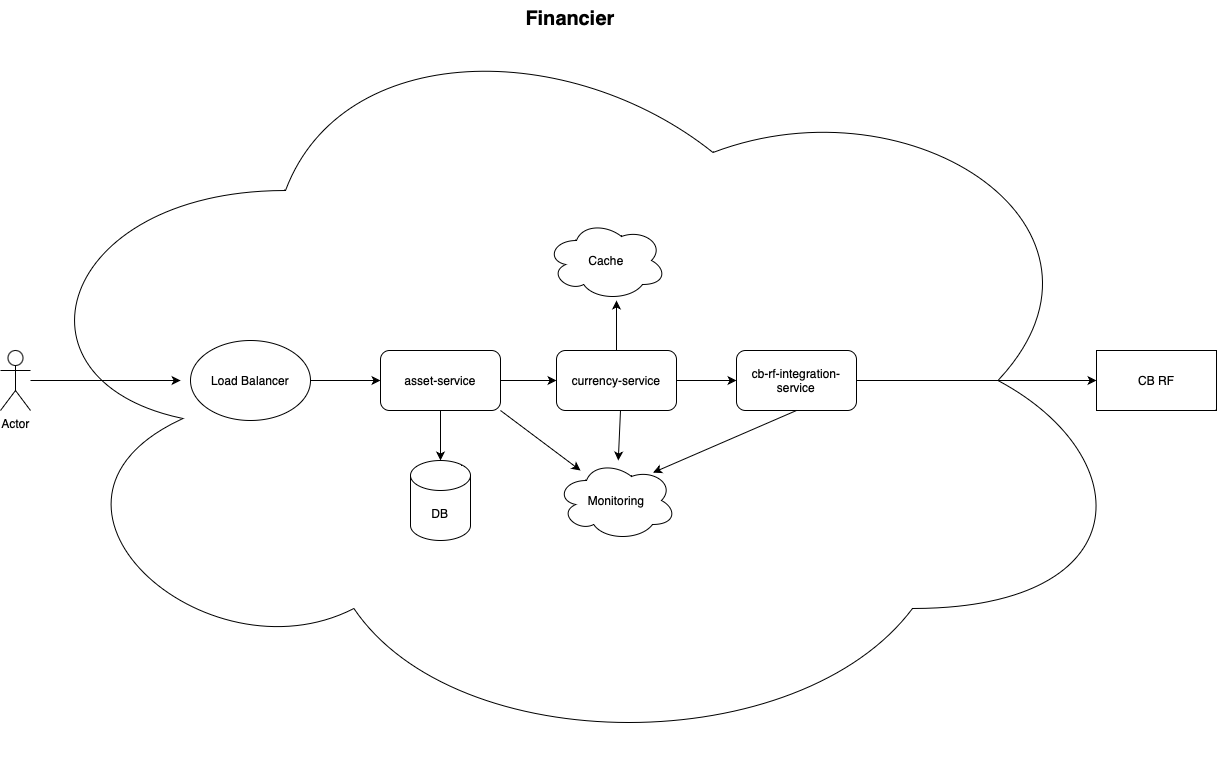

The diagram above was exported from draw.io. Its source (the exported page's mxGraphModel, read from the mxfile embedded in the PNG):
<mxGraphModel dx="2252" dy="2081" grid="1" gridSize="10" guides="1" tooltips="1" connect="1" arrows="1" fold="1" page="1" pageScale="1" pageWidth="827" pageHeight="1169" math="0" shadow="0">
  <root>
    <mxCell id="0" />
    <mxCell id="1" parent="0" />
    <mxCell id="9dwRIBYwAN-8hmDhwWvC-6" value="&lt;font style=&quot;font-size: 20px;&quot;&gt;&lt;b&gt;Financier&lt;/b&gt;&lt;/font&gt;" style="ellipse;shape=cloud;whiteSpace=wrap;html=1;verticalAlign=top;" vertex="1" parent="1">
      <mxGeometry x="-100" y="-90" width="1140" height="760" as="geometry" />
    </mxCell>
    <mxCell id="9dwRIBYwAN-8hmDhwWvC-1" value="asset-service" style="rounded=1;whiteSpace=wrap;html=1;" vertex="1" parent="1">
      <mxGeometry x="280" y="260" width="120" height="60" as="geometry" />
    </mxCell>
    <mxCell id="9dwRIBYwAN-8hmDhwWvC-2" value="Actor" style="shape=umlActor;verticalLabelPosition=bottom;verticalAlign=top;html=1;outlineConnect=0;" vertex="1" parent="1">
      <mxGeometry x="-100" y="260" width="30" height="60" as="geometry" />
    </mxCell>
    <mxCell id="9dwRIBYwAN-8hmDhwWvC-3" value="" style="endArrow=classic;html=1;rounded=0;entryX=0.158;entryY=0.5;entryDx=0;entryDy=0;entryPerimeter=0;" edge="1" parent="1" target="9dwRIBYwAN-8hmDhwWvC-6">
      <mxGeometry width="50" height="50" relative="1" as="geometry">
        <mxPoint x="-70" y="290" as="sourcePoint" />
        <mxPoint x="-60" y="289.29" as="targetPoint" />
      </mxGeometry>
    </mxCell>
    <mxCell id="9dwRIBYwAN-8hmDhwWvC-5" value="DB" style="shape=cylinder3;whiteSpace=wrap;html=1;boundedLbl=1;backgroundOutline=1;size=15;" vertex="1" parent="1">
      <mxGeometry x="310" y="370" width="60" height="80" as="geometry" />
    </mxCell>
    <mxCell id="9dwRIBYwAN-8hmDhwWvC-7" value="" style="endArrow=classic;html=1;rounded=0;" edge="1" parent="1" source="9dwRIBYwAN-8hmDhwWvC-1" target="9dwRIBYwAN-8hmDhwWvC-5">
      <mxGeometry width="50" height="50" relative="1" as="geometry">
        <mxPoint x="290" y="370" as="sourcePoint" />
        <mxPoint x="340" y="320" as="targetPoint" />
      </mxGeometry>
    </mxCell>
    <mxCell id="9dwRIBYwAN-8hmDhwWvC-10" value="cb-rf-integration-service" style="rounded=1;whiteSpace=wrap;html=1;" vertex="1" parent="1">
      <mxGeometry x="636" y="260" width="120" height="60" as="geometry" />
    </mxCell>
    <mxCell id="9dwRIBYwAN-8hmDhwWvC-11" value="currency-service" style="rounded=1;whiteSpace=wrap;html=1;" vertex="1" parent="1">
      <mxGeometry x="456" y="260" width="120" height="60" as="geometry" />
    </mxCell>
    <mxCell id="9dwRIBYwAN-8hmDhwWvC-12" value="" style="endArrow=classic;html=1;rounded=0;entryX=0;entryY=0.5;entryDx=0;entryDy=0;" edge="1" parent="1" source="9dwRIBYwAN-8hmDhwWvC-1" target="9dwRIBYwAN-8hmDhwWvC-11">
      <mxGeometry width="50" height="50" relative="1" as="geometry">
        <mxPoint x="546" y="350" as="sourcePoint" />
        <mxPoint x="596" y="300" as="targetPoint" />
        <Array as="points">
          <mxPoint x="426" y="290" />
        </Array>
      </mxGeometry>
    </mxCell>
    <mxCell id="9dwRIBYwAN-8hmDhwWvC-13" value="" style="endArrow=classic;html=1;rounded=0;exitX=1;exitY=0.5;exitDx=0;exitDy=0;" edge="1" parent="1" source="9dwRIBYwAN-8hmDhwWvC-11" target="9dwRIBYwAN-8hmDhwWvC-10">
      <mxGeometry width="50" height="50" relative="1" as="geometry">
        <mxPoint x="546" y="330" as="sourcePoint" />
        <mxPoint x="596" y="280" as="targetPoint" />
      </mxGeometry>
    </mxCell>
    <mxCell id="9dwRIBYwAN-8hmDhwWvC-14" value="" style="endArrow=classic;html=1;rounded=0;exitX=1;exitY=0.5;exitDx=0;exitDy=0;" edge="1" parent="1" source="9dwRIBYwAN-8hmDhwWvC-10">
      <mxGeometry width="50" height="50" relative="1" as="geometry">
        <mxPoint x="646" y="330" as="sourcePoint" />
        <mxPoint x="996" y="290" as="targetPoint" />
      </mxGeometry>
    </mxCell>
    <mxCell id="9dwRIBYwAN-8hmDhwWvC-15" value="CB RF" style="rounded=0;whiteSpace=wrap;html=1;" vertex="1" parent="1">
      <mxGeometry x="996" y="260" width="120" height="60" as="geometry" />
    </mxCell>
    <mxCell id="9dwRIBYwAN-8hmDhwWvC-16" value="Cache" style="ellipse;shape=cloud;whiteSpace=wrap;html=1;" vertex="1" parent="1">
      <mxGeometry x="446" y="130" width="120" height="80" as="geometry" />
    </mxCell>
    <mxCell id="9dwRIBYwAN-8hmDhwWvC-17" value="" style="endArrow=classic;html=1;rounded=0;exitX=0.5;exitY=0;exitDx=0;exitDy=0;" edge="1" parent="1" source="9dwRIBYwAN-8hmDhwWvC-11">
      <mxGeometry width="50" height="50" relative="1" as="geometry">
        <mxPoint x="476" y="260" as="sourcePoint" />
        <mxPoint x="516" y="210" as="targetPoint" />
      </mxGeometry>
    </mxCell>
    <mxCell id="9dwRIBYwAN-8hmDhwWvC-20" value="" style="endArrow=classic;html=1;rounded=0;exitX=0.272;exitY=0.5;exitDx=0;exitDy=0;exitPerimeter=0;" edge="1" parent="1" source="9dwRIBYwAN-8hmDhwWvC-6" target="9dwRIBYwAN-8hmDhwWvC-1">
      <mxGeometry width="50" height="50" relative="1" as="geometry">
        <mxPoint x="600" y="350" as="sourcePoint" />
        <mxPoint x="650" y="300" as="targetPoint" />
      </mxGeometry>
    </mxCell>
    <mxCell id="9dwRIBYwAN-8hmDhwWvC-21" value="Monitoring" style="ellipse;shape=cloud;whiteSpace=wrap;html=1;" vertex="1" parent="1">
      <mxGeometry x="456" y="370" width="120" height="80" as="geometry" />
    </mxCell>
    <mxCell id="9dwRIBYwAN-8hmDhwWvC-22" value="" style="endArrow=classic;html=1;rounded=0;exitX=1;exitY=1;exitDx=0;exitDy=0;" edge="1" parent="1" source="9dwRIBYwAN-8hmDhwWvC-1">
      <mxGeometry width="50" height="50" relative="1" as="geometry">
        <mxPoint x="480" y="300" as="sourcePoint" />
        <mxPoint x="480" y="380" as="targetPoint" />
      </mxGeometry>
    </mxCell>
    <mxCell id="9dwRIBYwAN-8hmDhwWvC-23" value="Load Balancer" style="ellipse;whiteSpace=wrap;html=1;" vertex="1" parent="1">
      <mxGeometry x="90" y="250" width="120" height="80" as="geometry" />
    </mxCell>
    <mxCell id="9dwRIBYwAN-8hmDhwWvC-24" value="" style="endArrow=classic;html=1;rounded=0;exitX=1;exitY=1;exitDx=0;exitDy=0;" edge="1" parent="1" target="9dwRIBYwAN-8hmDhwWvC-21">
      <mxGeometry width="50" height="50" relative="1" as="geometry">
        <mxPoint x="520" y="320" as="sourcePoint" />
        <mxPoint x="600" y="380" as="targetPoint" />
      </mxGeometry>
    </mxCell>
    <mxCell id="9dwRIBYwAN-8hmDhwWvC-25" value="" style="endArrow=classic;html=1;rounded=0;exitX=0.5;exitY=1;exitDx=0;exitDy=0;entryX=0.805;entryY=0.151;entryDx=0;entryDy=0;entryPerimeter=0;" edge="1" parent="1" source="9dwRIBYwAN-8hmDhwWvC-10" target="9dwRIBYwAN-8hmDhwWvC-21">
      <mxGeometry width="50" height="50" relative="1" as="geometry">
        <mxPoint x="420" y="340" as="sourcePoint" />
        <mxPoint x="500" y="400" as="targetPoint" />
      </mxGeometry>
    </mxCell>
  </root>
</mxGraphModel>